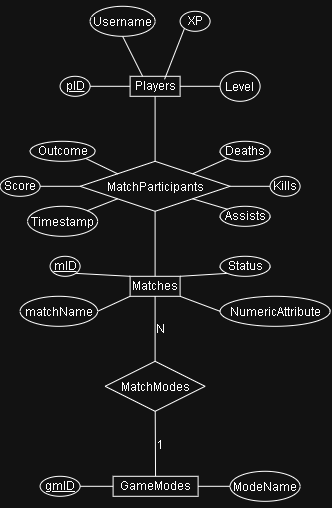

The diagram above was exported from draw.io. Its source (the exported page's mxGraphModel, read from the mxfile embedded in the PNG):
<mxGraphModel dx="548" dy="665" grid="1" gridSize="10" guides="1" tooltips="1" connect="1" arrows="1" fold="1" page="1" pageScale="1" pageWidth="827" pageHeight="1169" math="0" shadow="0">
  <root>
    <mxCell id="0" />
    <mxCell id="1" parent="0" />
    <mxCell id="jzd0GEZSJ5jqM0CKmFbm-2" edge="1" parent="1" source="bhojPea4PdmLP5GT0YYY-2" style="edgeStyle=none;curved=1;rounded=0;orthogonalLoop=1;jettySize=auto;html=1;fontSize=12;startSize=8;endSize=8;endArrow=none;endFill=0;" target="bhojPea4PdmLP5GT0YYY-5" value="">
      <mxGeometry relative="1" as="geometry" />
    </mxCell>
    <mxCell id="bhojPea4PdmLP5GT0YYY-2" parent="1" style="rounded=0;whiteSpace=wrap;html=1;" value="Players" vertex="1">
      <mxGeometry height="20" width="50" x="310" y="300" as="geometry" />
    </mxCell>
    <mxCell id="jzd0GEZSJ5jqM0CKmFbm-5" edge="1" parent="1" source="bhojPea4PdmLP5GT0YYY-3" style="edgeStyle=none;curved=1;rounded=0;orthogonalLoop=1;jettySize=auto;html=1;fontSize=12;startSize=8;endSize=8;endArrow=none;endFill=0;" target="bhojPea4PdmLP5GT0YYY-5" value="">
      <mxGeometry relative="1" as="geometry" />
    </mxCell>
    <mxCell id="bhojPea4PdmLP5GT0YYY-3" parent="1" style="rounded=0;whiteSpace=wrap;html=1;" value="Matches" vertex="1">
      <mxGeometry height="20" width="50" x="310" y="500" as="geometry" />
    </mxCell>
    <mxCell id="jzd0GEZSJ5jqM0CKmFbm-7" edge="1" parent="1" source="bhojPea4PdmLP5GT0YYY-4" style="edgeStyle=none;curved=1;rounded=0;orthogonalLoop=1;jettySize=auto;html=1;fontSize=12;startSize=8;endSize=8;endArrow=none;endFill=0;" target="jzd0GEZSJ5jqM0CKmFbm-1" value="">
      <mxGeometry relative="1" as="geometry" />
    </mxCell>
    <mxCell id="jzd0GEZSJ5jqM0CKmFbm-11" connectable="0" parent="jzd0GEZSJ5jqM0CKmFbm-7" style="edgeLabel;html=1;align=center;verticalAlign=middle;resizable=0;points=[];fontSize=12;" value="1" vertex="1">
      <mxGeometry relative="1" x="0.1194" y="-1" as="geometry">
        <mxPoint x="4" y="5" as="offset" />
      </mxGeometry>
    </mxCell>
    <mxCell id="bhojPea4PdmLP5GT0YYY-4" parent="1" style="rounded=0;whiteSpace=wrap;html=1;" value="GameModes" vertex="1">
      <mxGeometry height="20" width="85" x="293" y="700" as="geometry" />
    </mxCell>
    <mxCell id="bhojPea4PdmLP5GT0YYY-5" parent="1" style="rhombus;whiteSpace=wrap;html=1;shapeInside=1;" value="MatchParticipants" vertex="1">
      <mxGeometry height="50" width="150" x="260" y="385" as="geometry" />
    </mxCell>
    <mxCell id="jzd0GEZSJ5jqM0CKmFbm-10" edge="1" parent="1" source="jzd0GEZSJ5jqM0CKmFbm-1" style="edgeStyle=none;curved=1;rounded=0;orthogonalLoop=1;jettySize=auto;html=1;exitX=0.5;exitY=0;exitDx=0;exitDy=0;entryX=0.5;entryY=1;entryDx=0;entryDy=0;fontSize=12;startSize=8;endSize=8;endArrow=none;endFill=0;" target="bhojPea4PdmLP5GT0YYY-3">
      <mxGeometry relative="1" as="geometry" />
    </mxCell>
    <mxCell id="jzd0GEZSJ5jqM0CKmFbm-12" connectable="0" parent="jzd0GEZSJ5jqM0CKmFbm-10" style="edgeLabel;html=1;align=center;verticalAlign=middle;resizable=0;points=[];fontSize=12;" value="N" vertex="1">
      <mxGeometry relative="1" x="-0.0256" as="geometry">
        <mxPoint x="5" y="-1" as="offset" />
      </mxGeometry>
    </mxCell>
    <mxCell id="jzd0GEZSJ5jqM0CKmFbm-1" parent="1" style="rhombus;whiteSpace=wrap;html=1;shapeInside=1;" value="MatchModes" vertex="1">
      <mxGeometry height="50" width="100" x="285" y="585" as="geometry" />
    </mxCell>
    <mxCell id="jzd0GEZSJ5jqM0CKmFbm-20" edge="1" parent="1" source="jzd0GEZSJ5jqM0CKmFbm-14" style="edgeStyle=none;curved=1;rounded=0;orthogonalLoop=1;jettySize=auto;html=1;exitX=1;exitY=0.5;exitDx=0;exitDy=0;entryX=0;entryY=0.5;entryDx=0;entryDy=0;fontSize=12;startSize=8;endSize=8;endArrow=none;endFill=0;" target="bhojPea4PdmLP5GT0YYY-2">
      <mxGeometry relative="1" as="geometry" />
    </mxCell>
    <mxCell id="jzd0GEZSJ5jqM0CKmFbm-14" parent="1" style="ellipse;whiteSpace=wrap;html=1;shapeInside=1;" value="&lt;u&gt;pID&lt;/u&gt;" vertex="1">
      <mxGeometry height="20" width="30" x="240" y="300" as="geometry" />
    </mxCell>
    <mxCell id="jzd0GEZSJ5jqM0CKmFbm-21" edge="1" parent="1" source="jzd0GEZSJ5jqM0CKmFbm-16" style="edgeStyle=none;curved=1;rounded=0;orthogonalLoop=1;jettySize=auto;html=1;exitX=0;exitY=0.5;exitDx=0;exitDy=0;entryX=1;entryY=0.5;entryDx=0;entryDy=0;fontSize=12;startSize=8;endSize=8;endArrow=none;endFill=0;" target="bhojPea4PdmLP5GT0YYY-2">
      <mxGeometry relative="1" as="geometry" />
    </mxCell>
    <mxCell id="jzd0GEZSJ5jqM0CKmFbm-16" parent="1" style="ellipse;whiteSpace=wrap;html=1;shapeInside=1;" value="Level" vertex="1">
      <mxGeometry height="30" width="40" x="400" y="295" as="geometry" />
    </mxCell>
    <mxCell id="jzd0GEZSJ5jqM0CKmFbm-24" edge="1" parent="1" source="jzd0GEZSJ5jqM0CKmFbm-18" style="edgeStyle=none;curved=1;rounded=0;orthogonalLoop=1;jettySize=auto;html=1;exitX=0.5;exitY=1;exitDx=0;exitDy=0;entryX=0.25;entryY=0;entryDx=0;entryDy=0;fontSize=12;startSize=8;endSize=8;endArrow=none;endFill=0;" target="bhojPea4PdmLP5GT0YYY-2">
      <mxGeometry relative="1" as="geometry" />
    </mxCell>
    <mxCell id="jzd0GEZSJ5jqM0CKmFbm-18" parent="1" style="ellipse;whiteSpace=wrap;html=1;shapeInside=1;" value="Username" vertex="1">
      <mxGeometry height="30" width="65" x="270" y="230" as="geometry" />
    </mxCell>
    <mxCell id="jzd0GEZSJ5jqM0CKmFbm-19" parent="1" style="ellipse;whiteSpace=wrap;html=1;shapeInside=1;" value="XP" vertex="1">
      <mxGeometry height="20" width="30" x="360" y="235" as="geometry" />
    </mxCell>
    <mxCell id="jzd0GEZSJ5jqM0CKmFbm-25" edge="1" parent="1" source="jzd0GEZSJ5jqM0CKmFbm-19" style="edgeStyle=none;curved=1;rounded=0;orthogonalLoop=1;jettySize=auto;html=1;exitX=0;exitY=1;exitDx=0;exitDy=0;entryX=0.689;entryY=0.15;entryDx=0;entryDy=0;entryPerimeter=0;fontSize=12;startSize=8;endSize=8;endArrow=none;endFill=0;" target="bhojPea4PdmLP5GT0YYY-2">
      <mxGeometry relative="1" as="geometry" />
    </mxCell>
    <mxCell id="jzd0GEZSJ5jqM0CKmFbm-26" parent="1" style="ellipse;whiteSpace=wrap;html=1;shapeInside=1;" value="Timestamp" vertex="1">
      <mxGeometry height="30" width="70" x="207.5" y="430" as="geometry" />
    </mxCell>
    <mxCell id="jzd0GEZSJ5jqM0CKmFbm-33" edge="1" parent="1" source="jzd0GEZSJ5jqM0CKmFbm-27" style="edgeStyle=none;curved=1;rounded=0;orthogonalLoop=1;jettySize=auto;html=1;exitX=1;exitY=0.5;exitDx=0;exitDy=0;entryX=0;entryY=0.5;entryDx=0;entryDy=0;fontSize=12;startSize=8;endSize=8;endArrow=none;endFill=0;" target="bhojPea4PdmLP5GT0YYY-5">
      <mxGeometry relative="1" as="geometry" />
    </mxCell>
    <mxCell id="jzd0GEZSJ5jqM0CKmFbm-27" parent="1" style="ellipse;whiteSpace=wrap;html=1;shapeInside=1;" value="Score" vertex="1">
      <mxGeometry height="20" width="40" x="180" y="400" as="geometry" />
    </mxCell>
    <mxCell id="jzd0GEZSJ5jqM0CKmFbm-34" edge="1" parent="1" source="jzd0GEZSJ5jqM0CKmFbm-28" style="edgeStyle=none;curved=1;rounded=0;orthogonalLoop=1;jettySize=auto;html=1;exitX=1;exitY=1;exitDx=0;exitDy=0;entryX=0;entryY=0;entryDx=0;entryDy=0;fontSize=12;startSize=8;endSize=8;endArrow=none;endFill=0;" target="bhojPea4PdmLP5GT0YYY-5">
      <mxGeometry relative="1" as="geometry" />
    </mxCell>
    <mxCell id="jzd0GEZSJ5jqM0CKmFbm-28" parent="1" style="ellipse;whiteSpace=wrap;html=1;shapeInside=1;" value="Outcome" vertex="1">
      <mxGeometry height="20" width="65" x="210" y="365" as="geometry" />
    </mxCell>
    <mxCell id="jzd0GEZSJ5jqM0CKmFbm-37" edge="1" parent="1" source="jzd0GEZSJ5jqM0CKmFbm-29" style="edgeStyle=none;curved=1;rounded=0;orthogonalLoop=1;jettySize=auto;html=1;exitX=0;exitY=0.5;exitDx=0;exitDy=0;entryX=1;entryY=0.5;entryDx=0;entryDy=0;fontSize=12;startSize=8;endSize=8;endArrow=none;endFill=0;" target="bhojPea4PdmLP5GT0YYY-5">
      <mxGeometry relative="1" as="geometry" />
    </mxCell>
    <mxCell id="jzd0GEZSJ5jqM0CKmFbm-29" parent="1" style="ellipse;whiteSpace=wrap;html=1;shapeInside=1;" value="Kills" vertex="1">
      <mxGeometry height="20" width="30" x="450" y="400" as="geometry" />
    </mxCell>
    <mxCell id="jzd0GEZSJ5jqM0CKmFbm-36" edge="1" parent="1" source="jzd0GEZSJ5jqM0CKmFbm-30" style="edgeStyle=none;curved=1;rounded=0;orthogonalLoop=1;jettySize=auto;html=1;exitX=0;exitY=0;exitDx=0;exitDy=0;entryX=1;entryY=1;entryDx=0;entryDy=0;fontSize=12;startSize=8;endSize=8;endArrow=none;endFill=0;" target="bhojPea4PdmLP5GT0YYY-5">
      <mxGeometry relative="1" as="geometry" />
    </mxCell>
    <mxCell id="jzd0GEZSJ5jqM0CKmFbm-30" parent="1" style="ellipse;whiteSpace=wrap;html=1;shapeInside=1;" value="Assists" vertex="1">
      <mxGeometry height="20" width="50" x="400" y="430" as="geometry" />
    </mxCell>
    <mxCell id="jzd0GEZSJ5jqM0CKmFbm-38" edge="1" parent="1" source="jzd0GEZSJ5jqM0CKmFbm-31" style="edgeStyle=none;curved=1;rounded=0;orthogonalLoop=1;jettySize=auto;html=1;exitX=0;exitY=1;exitDx=0;exitDy=0;entryX=1;entryY=0;entryDx=0;entryDy=0;fontSize=12;startSize=8;endSize=8;endArrow=none;endFill=0;" target="bhojPea4PdmLP5GT0YYY-5">
      <mxGeometry relative="1" as="geometry" />
    </mxCell>
    <mxCell id="jzd0GEZSJ5jqM0CKmFbm-31" parent="1" style="ellipse;whiteSpace=wrap;html=1;shapeInside=1;" value="Deaths" vertex="1">
      <mxGeometry height="20" width="50" x="400" y="365" as="geometry" />
    </mxCell>
    <mxCell id="jzd0GEZSJ5jqM0CKmFbm-35" edge="1" parent="1" source="jzd0GEZSJ5jqM0CKmFbm-26" style="edgeStyle=none;curved=1;rounded=0;orthogonalLoop=1;jettySize=auto;html=1;exitX=1;exitY=0;exitDx=0;exitDy=0;entryX=0;entryY=1;entryDx=0;entryDy=0;fontSize=12;startSize=8;endSize=8;endArrow=none;endFill=0;" target="bhojPea4PdmLP5GT0YYY-5">
      <mxGeometry relative="1" as="geometry" />
    </mxCell>
    <mxCell id="jzd0GEZSJ5jqM0CKmFbm-43" edge="1" parent="1" source="jzd0GEZSJ5jqM0CKmFbm-39" style="edgeStyle=none;curved=1;rounded=0;orthogonalLoop=1;jettySize=auto;html=1;exitX=1;exitY=1;exitDx=0;exitDy=0;entryX=0;entryY=0;entryDx=0;entryDy=0;fontSize=12;startSize=8;endSize=8;endArrow=none;endFill=0;" target="bhojPea4PdmLP5GT0YYY-3">
      <mxGeometry relative="1" as="geometry" />
    </mxCell>
    <mxCell id="jzd0GEZSJ5jqM0CKmFbm-39" parent="1" style="ellipse;whiteSpace=wrap;html=1;shapeInside=1;" value="&lt;u&gt;mID&lt;/u&gt;" vertex="1">
      <mxGeometry height="20" width="30" x="230" y="480" as="geometry" />
    </mxCell>
    <mxCell id="jzd0GEZSJ5jqM0CKmFbm-44" edge="1" parent="1" source="jzd0GEZSJ5jqM0CKmFbm-40" style="edgeStyle=none;curved=1;rounded=0;orthogonalLoop=1;jettySize=auto;html=1;exitX=1;exitY=0.5;exitDx=0;exitDy=0;entryX=0;entryY=1;entryDx=0;entryDy=0;fontSize=12;startSize=8;endSize=8;endArrow=none;endFill=0;" target="bhojPea4PdmLP5GT0YYY-3">
      <mxGeometry relative="1" as="geometry" />
    </mxCell>
    <mxCell id="jzd0GEZSJ5jqM0CKmFbm-40" parent="1" style="ellipse;whiteSpace=wrap;html=1;shapeInside=1;" value="matchName" vertex="1">
      <mxGeometry height="30" width="77.5" x="200" y="520" as="geometry" />
    </mxCell>
    <mxCell id="jzd0GEZSJ5jqM0CKmFbm-45" edge="1" parent="1" source="jzd0GEZSJ5jqM0CKmFbm-41" style="edgeStyle=none;curved=1;rounded=0;orthogonalLoop=1;jettySize=auto;html=1;exitX=0;exitY=1;exitDx=0;exitDy=0;entryX=1;entryY=0;entryDx=0;entryDy=0;fontSize=12;startSize=8;endSize=8;endArrow=none;endFill=0;" target="bhojPea4PdmLP5GT0YYY-3">
      <mxGeometry relative="1" as="geometry" />
    </mxCell>
    <mxCell id="jzd0GEZSJ5jqM0CKmFbm-41" parent="1" style="ellipse;whiteSpace=wrap;html=1;shapeInside=1;" value="Status" vertex="1">
      <mxGeometry height="20" width="50" x="400" y="480" as="geometry" />
    </mxCell>
    <mxCell id="jzd0GEZSJ5jqM0CKmFbm-46" edge="1" parent="1" source="jzd0GEZSJ5jqM0CKmFbm-42" style="edgeStyle=none;curved=1;rounded=0;orthogonalLoop=1;jettySize=auto;html=1;exitX=0;exitY=0.5;exitDx=0;exitDy=0;entryX=1;entryY=1;entryDx=0;entryDy=0;fontSize=12;startSize=8;endSize=8;endArrow=none;endFill=0;" target="bhojPea4PdmLP5GT0YYY-3">
      <mxGeometry relative="1" as="geometry" />
    </mxCell>
    <mxCell id="jzd0GEZSJ5jqM0CKmFbm-42" parent="1" style="ellipse;whiteSpace=wrap;html=1;shapeInside=1;" value="NumericAttribute" vertex="1">
      <mxGeometry height="30" width="110" x="400" y="520" as="geometry" />
    </mxCell>
    <mxCell id="jzd0GEZSJ5jqM0CKmFbm-50" edge="1" parent="1" source="jzd0GEZSJ5jqM0CKmFbm-47" style="edgeStyle=none;curved=1;rounded=0;orthogonalLoop=1;jettySize=auto;html=1;exitX=1;exitY=0.5;exitDx=0;exitDy=0;entryX=0;entryY=0.5;entryDx=0;entryDy=0;fontSize=12;startSize=8;endSize=8;endArrow=none;endFill=0;" target="bhojPea4PdmLP5GT0YYY-4">
      <mxGeometry relative="1" as="geometry" />
    </mxCell>
    <mxCell id="jzd0GEZSJ5jqM0CKmFbm-47" parent="1" style="ellipse;whiteSpace=wrap;html=1;shapeInside=1;" value="&lt;u&gt;gmID&lt;/u&gt;" vertex="1">
      <mxGeometry height="20" width="40" x="220" y="700" as="geometry" />
    </mxCell>
    <mxCell id="jzd0GEZSJ5jqM0CKmFbm-49" edge="1" parent="1" source="jzd0GEZSJ5jqM0CKmFbm-48" style="edgeStyle=none;curved=1;rounded=0;orthogonalLoop=1;jettySize=auto;html=1;exitX=0;exitY=0.5;exitDx=0;exitDy=0;fontSize=12;startSize=8;endSize=8;endArrow=none;endFill=0;" target="bhojPea4PdmLP5GT0YYY-4">
      <mxGeometry relative="1" as="geometry" />
    </mxCell>
    <mxCell id="jzd0GEZSJ5jqM0CKmFbm-48" parent="1" style="ellipse;whiteSpace=wrap;html=1;shapeInside=1;" value="ModeName" vertex="1">
      <mxGeometry height="30" width="70" x="410" y="695" as="geometry" />
    </mxCell>
  </root>
</mxGraphModel>